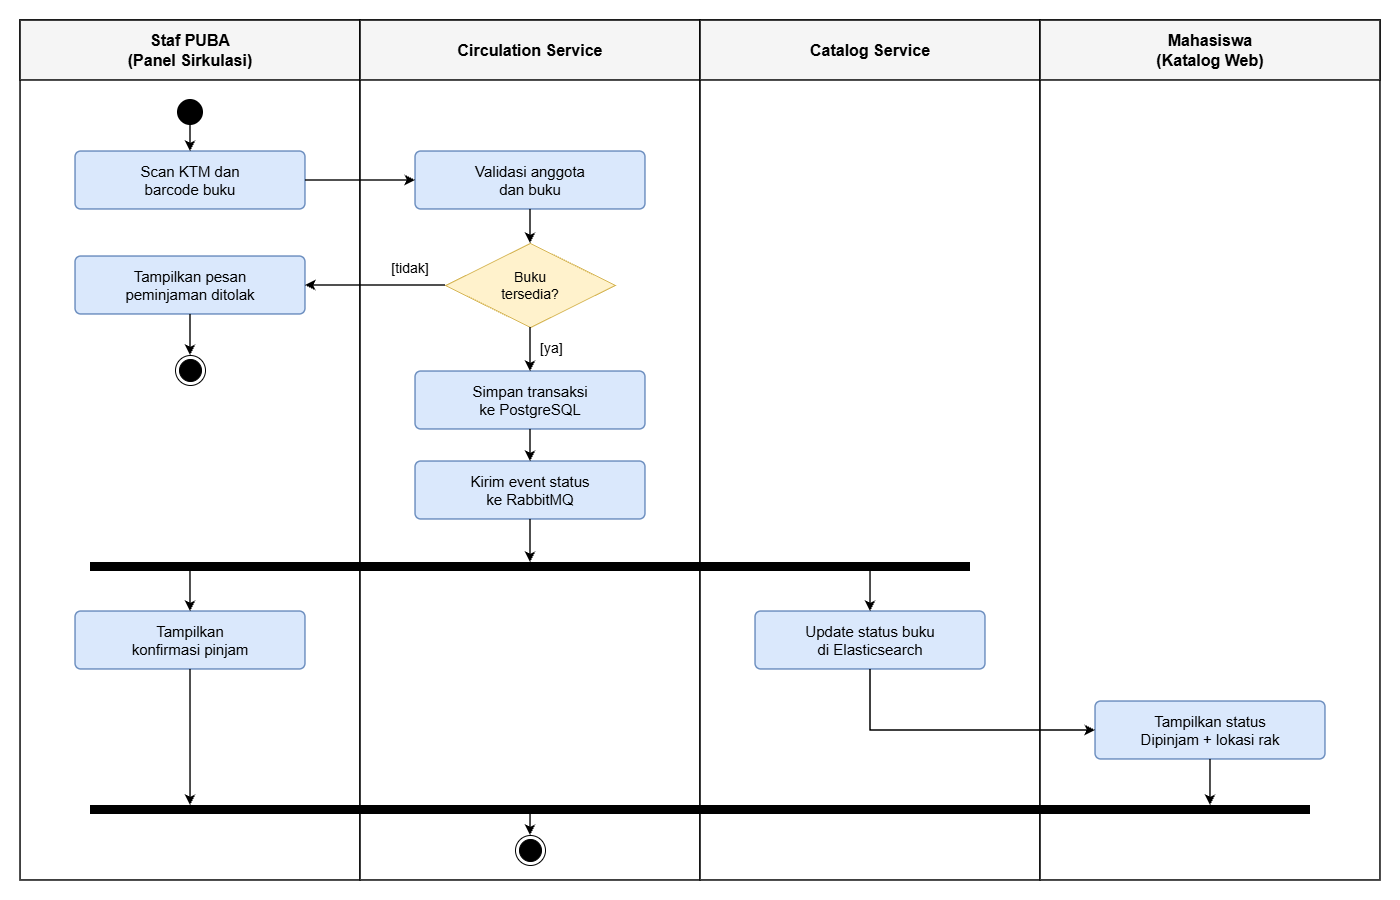

The diagram above was exported from draw.io. Its source (the exported page's mxGraphModel, read from the mxfile embedded in the PNG):
<mxGraphModel dx="1717" dy="937" grid="1" gridSize="10" guides="1" tooltips="1" connect="1" arrows="1" fold="1" page="1" pageScale="1" pageWidth="1400" pageHeight="900" background="#FFFFFF" math="0" shadow="0">
  <root>
    <mxCell id="0" />
    <mxCell id="1" parent="0" />
    <mxCell id="bg" parent="1" style="rounded=0;fillColor=light-dark(#FFFFFF,#FFFFFF);strokeColor=none;" value="" vertex="1">
      <mxGeometry height="900" width="1400" as="geometry" />
    </mxCell>
    <mxCell id="lane0" parent="1" style="rounded=0;arcSize=10;whiteSpace=wrap;html=1;fontFamily=Arial;fillColor=light-dark(#FFFFFF,#FFFFFF);strokeColor=light-dark(#000000,#000000);strokeWidth=1.5;fontColor=light-dark(#24364b,#24364b);fontSize=15;align=center;verticalAlign=middle;spacing=6;" value="" vertex="1">
      <mxGeometry height="860" width="340" x="20" y="20" as="geometry" />
    </mxCell>
    <mxCell id="head0" parent="1" style="rounded=0;arcSize=10;whiteSpace=wrap;html=1;fontFamily=Arial;fillColor=light-dark(#F5F5F5,#F5F5F5);strokeColor=light-dark(#000000,#000000);strokeWidth=1.5;fontColor=light-dark(#000000,#000000);fontSize=16;align=center;verticalAlign=middle;spacing=6;" value="&lt;b&gt;Staf PUBA&lt;/b&gt;&lt;br&gt;&lt;b&gt;(Panel Sirkulasi)&lt;/b&gt;" vertex="1">
      <mxGeometry height="60" width="340" x="20" y="20" as="geometry" />
    </mxCell>
    <mxCell id="lane1" parent="1" style="rounded=0;arcSize=10;whiteSpace=wrap;html=1;fontFamily=Arial;fillColor=light-dark(#FFFFFF,#FFFFFF);strokeColor=light-dark(#000000,#000000);strokeWidth=1.5;fontColor=light-dark(#24364b,#24364b);fontSize=15;align=center;verticalAlign=middle;spacing=6;" value="" vertex="1">
      <mxGeometry height="860" width="340" x="360" y="20" as="geometry" />
    </mxCell>
    <mxCell id="head1" parent="1" style="rounded=0;arcSize=10;whiteSpace=wrap;html=1;fontFamily=Arial;fillColor=light-dark(#F5F5F5,#F5F5F5);strokeColor=light-dark(#000000,#000000);strokeWidth=1.5;fontColor=light-dark(#000000,#000000);fontSize=16;align=center;verticalAlign=middle;spacing=6;" value="&lt;b&gt;Circulation Service&lt;/b&gt;" vertex="1">
      <mxGeometry height="60" width="340" x="360" y="20" as="geometry" />
    </mxCell>
    <mxCell id="lane2" parent="1" style="rounded=0;arcSize=10;whiteSpace=wrap;html=1;fontFamily=Arial;fillColor=light-dark(#FFFFFF,#FFFFFF);strokeColor=light-dark(#000000,#000000);strokeWidth=1.5;fontColor=light-dark(#24364b,#24364b);fontSize=15;align=center;verticalAlign=middle;spacing=6;" value="" vertex="1">
      <mxGeometry height="860" width="340" x="700" y="20" as="geometry" />
    </mxCell>
    <mxCell id="head2" parent="1" style="rounded=0;arcSize=10;whiteSpace=wrap;html=1;fontFamily=Arial;fillColor=light-dark(#F5F5F5,#F5F5F5);strokeColor=light-dark(#000000,#000000);strokeWidth=1.5;fontColor=light-dark(#000000,#000000);fontSize=16;align=center;verticalAlign=middle;spacing=6;" value="&lt;b&gt;Catalog Service&lt;/b&gt;" vertex="1">
      <mxGeometry height="60" width="340" x="700" y="20" as="geometry" />
    </mxCell>
    <mxCell id="lane3" parent="1" style="rounded=0;arcSize=10;whiteSpace=wrap;html=1;fontFamily=Arial;fillColor=light-dark(#FFFFFF,#FFFFFF);strokeColor=light-dark(#000000,#000000);strokeWidth=1.5;fontColor=light-dark(#24364b,#24364b);fontSize=15;align=center;verticalAlign=middle;spacing=6;" value="" vertex="1">
      <mxGeometry height="860" width="340" x="1040" y="20" as="geometry" />
    </mxCell>
    <mxCell id="head3" parent="1" style="rounded=0;arcSize=10;whiteSpace=wrap;html=1;fontFamily=Arial;fillColor=light-dark(#F5F5F5,#F5F5F5);strokeColor=light-dark(#000000,#000000);strokeWidth=1.5;fontColor=light-dark(#000000,#000000);fontSize=16;align=center;verticalAlign=middle;spacing=6;" value="&lt;b&gt;Mahasiswa&lt;/b&gt;&lt;br&gt;&lt;b&gt;(Katalog Web)&lt;/b&gt;" vertex="1">
      <mxGeometry height="60" width="340" x="1040" y="20" as="geometry" />
    </mxCell>
    <mxCell id="start" parent="1" style="ellipse;html=1;fontFamily=Arial;fillColor=light-dark(#000000,#000000);strokeColor=none;" value="" vertex="1">
      <mxGeometry height="26" width="26" x="177" y="99" as="geometry" />
    </mxCell>
    <mxCell id="a1" parent="1" style="rounded=1;arcSize=10;whiteSpace=wrap;html=1;fontFamily=Arial;fillColor=light-dark(#DAE8FC,#DAE8FC);strokeColor=light-dark(#6C8EBF,#6C8EBF);strokeWidth=1.5;fontColor=light-dark(#000000,#000000);fontSize=15;align=center;verticalAlign=middle;spacing=6;" value="Scan KTM dan&lt;br&gt;barcode buku" vertex="1">
      <mxGeometry height="58" width="230" x="75" y="151" as="geometry" />
    </mxCell>
    <mxCell id="a2" parent="1" style="rounded=1;arcSize=10;whiteSpace=wrap;html=1;fontFamily=Arial;fillColor=light-dark(#DAE8FC,#DAE8FC);strokeColor=light-dark(#6C8EBF,#6C8EBF);strokeWidth=1.5;fontColor=light-dark(#000000,#000000);fontSize=15;align=center;verticalAlign=middle;spacing=6;" value="Validasi anggota&lt;br&gt;dan buku" vertex="1">
      <mxGeometry height="58" width="230" x="415" y="151" as="geometry" />
    </mxCell>
    <mxCell id="d1" parent="1" style="rhombus;whiteSpace=wrap;html=1;fontFamily=Arial;fillColor=light-dark(#FFF2CC,#FFF2CC);strokeColor=light-dark(#D6B656,#D6B656);fontColor=light-dark(#000000,#000000);fontSize=14;" value="Buku&lt;br&gt;tersedia?" vertex="1">
      <mxGeometry height="84" width="170" x="445" y="243" as="geometry" />
    </mxCell>
    <mxCell id="a3" parent="1" style="rounded=1;arcSize=10;whiteSpace=wrap;html=1;fontFamily=Arial;fillColor=light-dark(#DAE8FC,#DAE8FC);strokeColor=light-dark(#6C8EBF,#6C8EBF);strokeWidth=1.5;fontColor=light-dark(#000000,#000000);fontSize=15;align=center;verticalAlign=middle;spacing=6;" value="Tampilkan pesan&lt;br&gt;peminjaman ditolak" vertex="1">
      <mxGeometry height="58" width="230" x="75" y="256" as="geometry" />
    </mxCell>
    <mxCell id="end1" parent="1" style="ellipse;html=1;fontFamily=Arial;shape=endState;fillColor=light-dark(#000000,#000000);strokeColor=light-dark(#000000,#000000);" value="" vertex="1">
      <mxGeometry height="30" width="30" x="175" y="355" as="geometry" />
    </mxCell>
    <mxCell id="a4" parent="1" style="rounded=1;arcSize=10;whiteSpace=wrap;html=1;fontFamily=Arial;fillColor=light-dark(#DAE8FC,#DAE8FC);strokeColor=light-dark(#6C8EBF,#6C8EBF);strokeWidth=1.5;fontColor=light-dark(#000000,#000000);fontSize=15;align=center;verticalAlign=middle;spacing=6;" value="Simpan transaksi&lt;br&gt;ke PostgreSQL" vertex="1">
      <mxGeometry height="58" width="230" x="415" y="371" as="geometry" />
    </mxCell>
    <mxCell id="a5" parent="1" style="rounded=1;arcSize=10;whiteSpace=wrap;html=1;fontFamily=Arial;fillColor=light-dark(#DAE8FC,#DAE8FC);strokeColor=light-dark(#6C8EBF,#6C8EBF);strokeWidth=1.5;fontColor=light-dark(#000000,#000000);fontSize=15;align=center;verticalAlign=middle;spacing=6;" value="Kirim event status&lt;br&gt;ke RabbitMQ" vertex="1">
      <mxGeometry height="58" width="230" x="415" y="461" as="geometry" />
    </mxCell>
    <mxCell id="fork" parent="1" style="rounded=0;html=1;fontFamily=Arial;fillColor=light-dark(#000000,#000000);strokeColor=none;" value="" vertex="1">
      <mxGeometry height="9" width="880" x="90" y="562" as="geometry" />
    </mxCell>
    <mxCell id="a6" parent="1" style="rounded=1;arcSize=10;whiteSpace=wrap;html=1;fontFamily=Arial;fillColor=light-dark(#DAE8FC,#DAE8FC);strokeColor=light-dark(#6C8EBF,#6C8EBF);strokeWidth=1.5;fontColor=light-dark(#000000,#000000);fontSize=15;align=center;verticalAlign=middle;spacing=6;" value="Tampilkan&lt;br&gt;konfirmasi pinjam" vertex="1">
      <mxGeometry height="58" width="230" x="75" y="611" as="geometry" />
    </mxCell>
    <mxCell id="a7" parent="1" style="rounded=1;arcSize=10;whiteSpace=wrap;html=1;fontFamily=Arial;fillColor=light-dark(#DAE8FC,#DAE8FC);strokeColor=light-dark(#6C8EBF,#6C8EBF);strokeWidth=1.5;fontColor=light-dark(#000000,#000000);fontSize=15;align=center;verticalAlign=middle;spacing=6;" value="Update status buku&lt;br&gt;di Elasticsearch" vertex="1">
      <mxGeometry height="58" width="230" x="755" y="611" as="geometry" />
    </mxCell>
    <mxCell id="a8" parent="1" style="rounded=1;arcSize=10;whiteSpace=wrap;html=1;fontFamily=Arial;fillColor=light-dark(#DAE8FC,#DAE8FC);strokeColor=light-dark(#6C8EBF,#6C8EBF);strokeWidth=1.5;fontColor=light-dark(#000000,#000000);fontSize=15;align=center;verticalAlign=middle;spacing=6;" value="Tampilkan status&lt;br&gt;Dipinjam + lokasi rak" vertex="1">
      <mxGeometry height="58" width="230" x="1095" y="701" as="geometry" />
    </mxCell>
    <mxCell id="join" parent="1" style="rounded=0;html=1;fontFamily=Arial;fillColor=light-dark(#000000,#000000);strokeColor=none;" value="" vertex="1">
      <mxGeometry height="9" width="1220" x="90" y="805" as="geometry" />
    </mxCell>
    <mxCell id="end2" parent="1" style="ellipse;html=1;fontFamily=Arial;shape=endState;fillColor=light-dark(#000000,#000000);strokeColor=light-dark(#000000,#000000);" value="" vertex="1">
      <mxGeometry height="30" width="30" x="515" y="835" as="geometry" />
    </mxCell>
    <mxCell id="f1" edge="1" parent="1" source="start" style="edgeStyle=none;rounded=0;html=1;fontFamily=Arial;strokeColor=light-dark(#000000,#000000);strokeWidth=1.5;endArrow=classic;endFill=1;exitX=0.5000;exitY=1.0000;exitDx=0;exitDy=0;exitPerimeter=0;entryX=0.5000;entryY=0.0000;entryDx=0;entryDy=0;entryPerimeter=0;" target="a1" value="">
      <mxGeometry relative="1" as="geometry" />
    </mxCell>
    <mxCell id="f2" edge="1" parent="1" source="a1" style="edgeStyle=none;rounded=0;html=1;fontFamily=Arial;strokeColor=light-dark(#000000,#000000);strokeWidth=1.5;endArrow=classic;endFill=1;exitX=1.0000;exitY=0.5000;exitDx=0;exitDy=0;exitPerimeter=0;entryX=0.0000;entryY=0.5000;entryDx=0;entryDy=0;entryPerimeter=0;" target="a2" value="">
      <mxGeometry relative="1" as="geometry" />
    </mxCell>
    <mxCell id="f3" edge="1" parent="1" source="a2" style="edgeStyle=none;rounded=0;html=1;fontFamily=Arial;strokeColor=light-dark(#000000,#000000);strokeWidth=1.5;endArrow=classic;endFill=1;exitX=0.5000;exitY=1.0000;exitDx=0;exitDy=0;exitPerimeter=0;entryX=0.5000;entryY=0.0000;entryDx=0;entryDy=0;entryPerimeter=0;" target="d1" value="">
      <mxGeometry relative="1" as="geometry" />
    </mxCell>
    <mxCell id="f4" edge="1" parent="1" source="d1" style="edgeStyle=none;rounded=0;html=1;fontFamily=Arial;strokeColor=light-dark(#000000,#000000);strokeWidth=1.5;endArrow=classic;endFill=1;exitX=0.0000;exitY=0.5000;exitDx=0;exitDy=0;exitPerimeter=0;entryX=1.0000;entryY=0.5000;entryDx=0;entryDy=0;entryPerimeter=0;" target="a3" value="">
      <mxGeometry relative="1" as="geometry" />
    </mxCell>
    <mxCell id="f5" edge="1" parent="1" source="a3" style="edgeStyle=none;rounded=0;html=1;fontFamily=Arial;strokeColor=light-dark(#000000,#000000);strokeWidth=1.5;endArrow=classic;endFill=1;exitX=0.5000;exitY=1.0000;exitDx=0;exitDy=0;exitPerimeter=0;entryX=0.5000;entryY=0.0000;entryDx=0;entryDy=0;entryPerimeter=0;" target="end1" value="">
      <mxGeometry relative="1" as="geometry" />
    </mxCell>
    <mxCell id="f6" edge="1" parent="1" source="d1" style="edgeStyle=none;rounded=0;html=1;fontFamily=Arial;strokeColor=light-dark(#000000,#000000);strokeWidth=1.5;endArrow=classic;endFill=1;exitX=0.5000;exitY=1.0000;exitDx=0;exitDy=0;exitPerimeter=0;entryX=0.5000;entryY=0.0000;entryDx=0;entryDy=0;entryPerimeter=0;" target="a4" value="">
      <mxGeometry relative="1" as="geometry" />
    </mxCell>
    <mxCell id="f7" edge="1" parent="1" source="a4" style="edgeStyle=none;rounded=0;html=1;fontFamily=Arial;strokeColor=light-dark(#000000,#000000);strokeWidth=1.5;endArrow=classic;endFill=1;exitX=0.5000;exitY=1.0000;exitDx=0;exitDy=0;exitPerimeter=0;entryX=0.5000;entryY=0.0000;entryDx=0;entryDy=0;entryPerimeter=0;" target="a5" value="">
      <mxGeometry relative="1" as="geometry" />
    </mxCell>
    <mxCell id="f8" edge="1" parent="1" source="a5" style="edgeStyle=none;rounded=0;html=1;fontFamily=Arial;strokeColor=light-dark(#000000,#000000);strokeWidth=1.5;endArrow=classic;endFill=1;exitX=0.5000;exitY=1.0000;exitDx=0;exitDy=0;exitPerimeter=0;entryX=0.5000;entryY=0.0000;entryDx=0;entryDy=0;entryPerimeter=0;" target="fork" value="">
      <mxGeometry relative="1" as="geometry" />
    </mxCell>
    <mxCell id="f9" edge="1" parent="1" source="fork" style="edgeStyle=none;rounded=0;html=1;fontFamily=Arial;strokeColor=light-dark(#000000,#000000);strokeWidth=1.5;endArrow=classic;endFill=1;exitX=0.1136;exitY=1.0000;exitDx=0;exitDy=0;exitPerimeter=0;entryX=0.5000;entryY=0.0000;entryDx=0;entryDy=0;entryPerimeter=0;" target="a6" value="">
      <mxGeometry relative="1" as="geometry" />
    </mxCell>
    <mxCell id="f10" edge="1" parent="1" source="fork" style="edgeStyle=none;rounded=0;html=1;fontFamily=Arial;strokeColor=light-dark(#000000,#000000);strokeWidth=1.5;endArrow=classic;endFill=1;exitX=0.8864;exitY=1.0000;exitDx=0;exitDy=0;exitPerimeter=0;entryX=0.5000;entryY=0.0000;entryDx=0;entryDy=0;entryPerimeter=0;" target="a7" value="">
      <mxGeometry relative="1" as="geometry" />
    </mxCell>
    <mxCell id="f11" edge="1" parent="1" source="a7" style="edgeStyle=none;rounded=0;html=1;fontFamily=Arial;strokeColor=light-dark(#000000,#000000);strokeWidth=1.5;endArrow=classic;endFill=1;exitX=0.5000;exitY=1.0000;exitDx=0;exitDy=0;exitPerimeter=0;entryX=0.0000;entryY=0.5000;entryDx=0;entryDy=0;entryPerimeter=0;" target="a8" value="">
      <mxGeometry relative="1" as="geometry">
        <Array as="points">
          <mxPoint x="870" y="730" />
        </Array>
      </mxGeometry>
    </mxCell>
    <mxCell id="f12" edge="1" parent="1" source="a6" style="edgeStyle=none;rounded=0;html=1;fontFamily=Arial;strokeColor=light-dark(#000000,#000000);strokeWidth=1.5;endArrow=classic;endFill=1;exitX=0.5000;exitY=1.0000;exitDx=0;exitDy=0;exitPerimeter=0;entryX=0.0820;entryY=0.0000;entryDx=0;entryDy=0;entryPerimeter=0;" target="join" value="">
      <mxGeometry relative="1" as="geometry" />
    </mxCell>
    <mxCell id="f13" edge="1" parent="1" source="a8" style="edgeStyle=none;rounded=0;html=1;fontFamily=Arial;strokeColor=light-dark(#000000,#000000);strokeWidth=1.5;endArrow=classic;endFill=1;exitX=0.5000;exitY=1.0000;exitDx=0;exitDy=0;exitPerimeter=0;entryX=0.9180;entryY=0.0000;entryDx=0;entryDy=0;entryPerimeter=0;" target="join" value="">
      <mxGeometry relative="1" as="geometry" />
    </mxCell>
    <mxCell id="f14" edge="1" parent="1" source="join" style="edgeStyle=none;rounded=0;html=1;fontFamily=Arial;strokeColor=light-dark(#000000,#000000);strokeWidth=1.5;endArrow=classic;endFill=1;exitX=0.3607;exitY=1.0000;exitDx=0;exitDy=0;exitPerimeter=0;entryX=0.5000;entryY=0.0000;entryDx=0;entryDy=0;entryPerimeter=0;" target="end2" value="">
      <mxGeometry relative="1" as="geometry" />
    </mxCell>
    <mxCell id="g1" parent="1" style="text;html=1;fontFamily=Arial;fillColor=none;strokeColor=none;whiteSpace=wrap;fontColor=light-dark(#000000,#000000);fontSize=14;align=center;verticalAlign=middle;" value="[tidak]" vertex="1">
      <mxGeometry height="20" width="60" x="380" y="258" as="geometry" />
    </mxCell>
    <mxCell id="g2" parent="1" style="text;html=1;fontFamily=Arial;fillColor=none;strokeColor=none;whiteSpace=wrap;fontColor=light-dark(#000000,#000000);fontSize=14;align=left;verticalAlign=middle;" value="[ya]" vertex="1">
      <mxGeometry height="20" width="50" x="538" y="338" as="geometry" />
    </mxCell>
  </root>
</mxGraphModel>